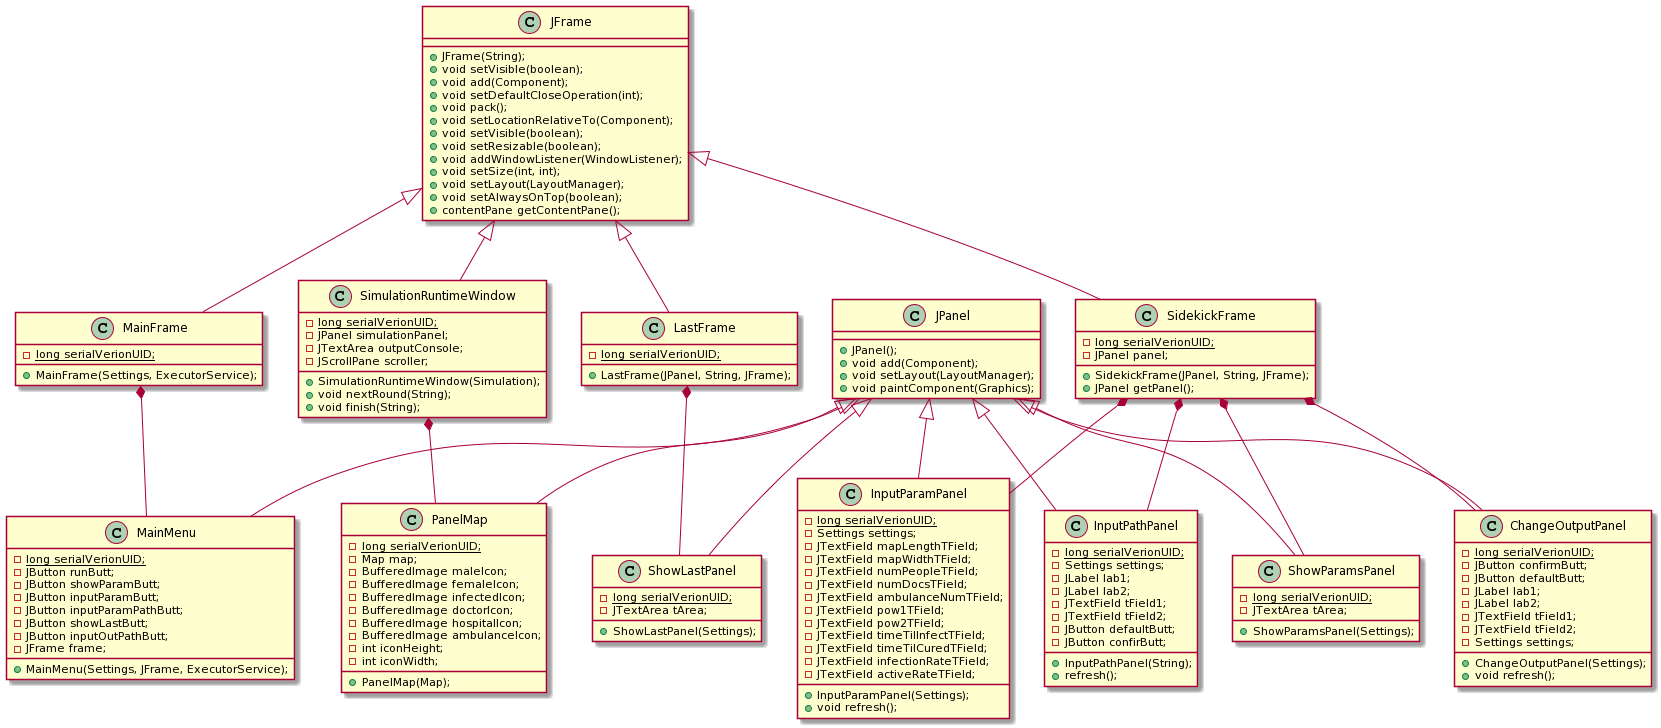

The diagram above was rendered by PlantUML. Its source (embedded in the PNG):
@startuml
class JFrame {
    + JFrame(String);
    + void setVisible(boolean);
    + void add(Component);
    + void setDefaultCloseOperation(int);
    + void pack();
    + void setLocationRelativeTo(Component);
    + void setVisible(boolean);
    + void setResizable(boolean);
    + void addWindowListener(WindowListener);
    + void setSize(int, int);
    + void setLayout(LayoutManager);
    + void setAlwaysOnTop(boolean);
    + contentPane getContentPane(); 
}

class JPanel {
    + JPanel();
    + void add(Component);
    + void setLayout(LayoutManager);
    + void paintComponent(Graphics);

}

class LastFrame {
    - {static} long serialVerionUID;
    + LastFrame(JPanel, String, JFrame);
}

class MainFrame {
    - {static} long serialVerionUID;
    + MainFrame(Settings, ExecutorService);
}

class SidekickFrame {
    - {static} long serialVerionUID;
    - JPanel panel;
    + SidekickFrame(JPanel, String, JFrame);
    + JPanel getPanel();
}

class SimulationRuntimeWindow{
    - {static} long serialVerionUID;
    - JPanel simulationPanel;
    - JTextArea outputConsole;
    - JScrollPane scroller;
    + SimulationRuntimeWindow(Simulation);
    + void nextRound(String);
    + void finish(String);
}

class ChangeOutputPanel {
    - {static} long serialVerionUID;
    - JButton confirmButt;
    - JButton defaultButt;
    - JLabel lab1;
    - JLabel lab2;
    - JTextField tField1;
    - JTextField tField2;
    - Settings settings;
    + ChangeOutputPanel(Settings);
    + void refresh();
}

class InputParamPanel{
    - {static} long serialVerionUID;
    - Settings settings;
    - JTextField mapLengthTField;
    - JTextField mapWidthTField;
    - JTextField numPeopleTField;
    - JTextField numDocsTField;
    - JTextField ambulanceNumTField;
    - JTextField pow1TField;
    - JTextField pow2TField;
    - JTextField timeTilInfectTField;
    - JTextField timeTilCuredTField;
    - JTextField infectionRateTField;
    - JTextField activeRateTField;
    + InputParamPanel(Settings);
    + void refresh();
}

class InputPathPanel {
    - {static} long serialVerionUID;
    - Settings settings;
    - JLabel lab1;
    - JLabel lab2;
    - JTextField tField1;
    - JTextField tField2;
    - JButton defaultButt;
    - JButton confirButt;
    + InputPathPanel(String);
    + refresh();
}

class MainMenu {
    - {static} long serialVerionUID;
    - JButton runButt;
    - JButton showParamButt;
    - JButton inputParamButt;
    - JButton inputParamPathButt;
    - JButton showLastButt;
    - JButton inputOutPathButt;
    - JFrame frame;
    + MainMenu(Settings, JFrame, ExecutorService);
}

class PanelMap {
    - {static} long serialVerionUID;
    - Map map;
    - BufferedImage maleIcon;
    - BufferedImage femaleIcon;
    - BufferedImage infectedIcon;
    - BufferedImage doctorIcon;
    - BufferedImage hospitalIcon;
    - BufferedImage ambulanceIcon;
    - int iconHeight;
    - int iconWidth;
    + PanelMap(Map);
}

class ShowLastPanel {
    - {static} long serialVerionUID;
    - JTextArea tArea;
    + ShowLastPanel(Settings);
}

class ShowParamsPanel {
    - {static} long serialVerionUID;
    - JTextArea tArea;
    + ShowParamsPanel(Settings);
}

JFrame<|--MainFrame
JFrame<|--SidekickFrame
JFrame<|--SimulationRuntimeWindow
JFrame<|-- LastFrame
JPanel<|--ChangeOutputPanel
JPanel<|--InputParamPanel
JPanel<|--InputPathPanel
JPanel<|--MainMenu
JPanel<|--PanelMap
JPanel<|--ShowLastPanel
JPanel<|--ShowParamsPanel

SidekickFrame*--ChangeOutputPanel
SidekickFrame*--InputParamPanel
SidekickFrame*--InputPathPanel
SidekickFrame*--ShowParamsPanel
MainFrame*--MainMenu
LastFrame*--ShowLastPanel
SimulationRuntimeWindow*--PanelMap
@enduml